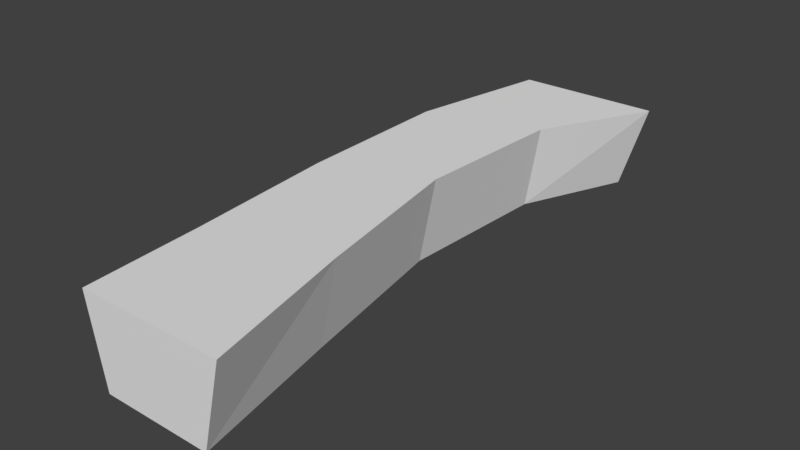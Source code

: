 # Source: TinyPath02.blend  (saved by Blender 2.79.0; exported with 4.5.12 LTS)
import bpy
from mathutils import Matrix  # noqa: F401  (used for matrix-valued properties, if any)

bpy.ops.wm.read_factory_settings(use_empty=True)
scene = bpy.context.scene
scene.name = 'Scene'

# ---- collections
col_collection_1 = bpy.data.collections.new('Collection 1'); scene.collection.children.link(col_collection_1)

# ---- world
world_world = bpy.data.worlds.new('World'); scene.world = world_world
world_world.color = (0.05088, 0.05088, 0.05088)
world_world.use_sun_shadow = False
world_world.sun_shadow_jitter_overblur = 0.0
world_world.cycles.sampling_method = 'MANUAL'

# ---- meshes
me_vert = bpy.data.meshes.new('Vert')
me_vert.from_pydata([(0.0, 0.0, 0.0), (0.5, 0.0, 0.0), (0.5, 2.0, 0.0), (0.0, 2.0, 0.0), (0.383, 0.5216, -1.538e-06), (0.2806, 1.077, -3.177e-06), (0.305, 1.614, -4.758e-06), (-0.09262, 1.498, 1.481e-06), (-0.078, 0.9373, 3.134e-06), (-0.02925, 0.4108, 4.686e-06), (0.05312, 3.725e-09, -0.3), (0.4288, -3.725e-09, -0.3), (0.4073, 2.0, -0.3), (0.04748, 2.0, -0.3), (0.3271, 0.5102, -0.3), (0.2234, 1.073, -0.3), (0.2486, 1.628, -0.3), (-0.03545, 1.493, -0.3), (-0.02103, 0.9406, -0.3), (0.0276, 0.4154, -0.3)], [], [(11, 10, 19, 18, 17, 13, 12, 16, 15, 14), (10, 11, 1, 0), (12, 13, 3, 2), (11, 14, 4, 1), (14, 15, 5, 4), (15, 16, 6, 5), (16, 12, 2, 6), (13, 17, 7, 3), (17, 18, 8, 7), (18, 19, 9, 8), (19, 10, 0, 9), (0, 1, 4, 5, 6, 2, 3, 7, 8, 9)])
me_vert.use_remesh_preserve_volume = False
me_vert.use_remesh_preserve_attributes = False
me_vert.use_mirror_vertex_groups = False
me_vert.update()

# ---- objects
ob_vert = bpy.data.objects.new('Vert', me_vert)

# ---- transforms, parenting, visibility, modifiers, constraints
ob_vert.location = (0.0, 0.0, 0.0)
ob_vert.lineart.crease_threshold = 0.0

# ---- collection membership
col_collection_1.objects.link(ob_vert)

# ---- scene / render settings (as saved in the file)
scene.frame_start = 1; scene.frame_end = 250; scene.frame_set(1)
scene.render.engine = 'BLENDER_EEVEE_NEXT'
scene.render.resolution_percentage = 50
scene.render.dither_intensity = 0.0
scene.cycles.use_denoising = False
scene.cycles.samples = 128
scene.cycles.sampling_pattern = 'TABULATED_SOBOL'
scene.cycles.use_adaptive_sampling = False
scene.cycles.use_light_tree = False
scene.cycles.blur_glossy = 0.0
scene.cycles.sample_clamp_indirect = 0.0
scene.view_settings.view_transform = 'Standard'
bpy.context.view_layer.update()

# ---- added for rendering (the .blend has no active camera and no usable light): camera, sun
cam_auto = bpy.data.cameras.new('AutoCamera')
cam_auto.lens = 50.0
cam_auto.sensor_width = 36.0
cam_auto.clip_end = 1000.0
ob_auto_camera = bpy.data.objects.new('AutoCamera', cam_auto)
scene.collection.objects.link(ob_auto_camera)
ob_auto_camera.location = (2.15352, -1.3398, 1.40987)
ob_auto_camera.rotation_euler = (1.09748, -7.21219e-08, 0.694738)
scene.camera = ob_auto_camera
light_auto_sun = bpy.data.lights.new('AutoSun', 'SUN')
light_auto_sun.energy = 3.0
light_auto_sun.angle = 0.0523599
ob_auto_sun = bpy.data.objects.new('AutoSun', light_auto_sun)
scene.collection.objects.link(ob_auto_sun)
ob_auto_sun.rotation_euler = (0.872665, 0.174533, 0.523599)
bpy.context.view_layer.update()
